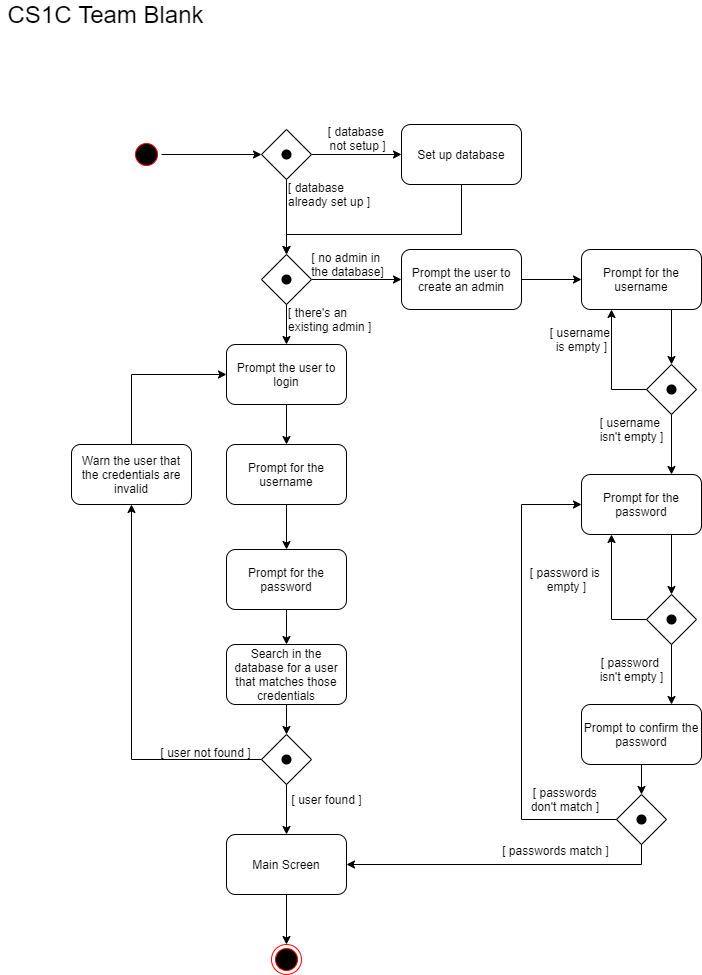

The diagram above was exported from draw.io. Its source (the exported page's mxGraphModel, read from the mxfile embedded in the PNG):
<mxGraphModel dx="2062" dy="1073" grid="1" gridSize="10" guides="1" tooltips="1" connect="1" arrows="1" fold="1" page="1" pageScale="1" pageWidth="850" pageHeight="1100" math="0" shadow="0">
  <root>
    <mxCell id="0" />
    <mxCell id="1" parent="0" />
    <mxCell id="ia4FZ6ar48vSc0hZvPE_-3" value="" style="ellipse;html=1;shape=endState;fillColor=#000000;strokeColor=#ff0000;" parent="1" vertex="1">
      <mxGeometry x="310" y="980" width="30" height="30" as="geometry" />
    </mxCell>
    <mxCell id="ia4FZ6ar48vSc0hZvPE_-17" style="edgeStyle=orthogonalEdgeStyle;rounded=0;orthogonalLoop=1;jettySize=auto;html=1;exitX=1;exitY=0.5;exitDx=0;exitDy=0;entryX=0;entryY=0.5;entryDx=0;entryDy=0;" parent="1" source="ia4FZ6ar48vSc0hZvPE_-7" target="ia4FZ6ar48vSc0hZvPE_-13" edge="1">
      <mxGeometry relative="1" as="geometry" />
    </mxCell>
    <mxCell id="ia4FZ6ar48vSc0hZvPE_-7" value="" style="ellipse;html=1;shape=startState;fillColor=#000000;strokeColor=#ff0000;" parent="1" vertex="1">
      <mxGeometry x="170" y="175" width="30" height="30" as="geometry" />
    </mxCell>
    <mxCell id="ia4FZ6ar48vSc0hZvPE_-20" style="edgeStyle=orthogonalEdgeStyle;rounded=0;orthogonalLoop=1;jettySize=auto;html=1;exitX=1;exitY=0.5;exitDx=0;exitDy=0;" parent="1" source="ia4FZ6ar48vSc0hZvPE_-13" target="ia4FZ6ar48vSc0hZvPE_-19" edge="1">
      <mxGeometry relative="1" as="geometry" />
    </mxCell>
    <mxCell id="ia4FZ6ar48vSc0hZvPE_-26" style="edgeStyle=orthogonalEdgeStyle;rounded=0;orthogonalLoop=1;jettySize=auto;html=1;exitX=0.5;exitY=1;exitDx=0;exitDy=0;entryX=0.5;entryY=0;entryDx=0;entryDy=0;" parent="1" source="ia4FZ6ar48vSc0hZvPE_-13" target="ia4FZ6ar48vSc0hZvPE_-24" edge="1">
      <mxGeometry relative="1" as="geometry" />
    </mxCell>
    <mxCell id="ia4FZ6ar48vSc0hZvPE_-18" value="[ database &lt;br&gt;already set up ]" style="text;html=1;align=left;verticalAlign=middle;resizable=0;points=[];autosize=1;" parent="1" vertex="1">
      <mxGeometry x="325" y="215" width="100" height="30" as="geometry" />
    </mxCell>
    <mxCell id="ia4FZ6ar48vSc0hZvPE_-27" style="edgeStyle=orthogonalEdgeStyle;rounded=0;orthogonalLoop=1;jettySize=auto;html=1;exitX=0.5;exitY=1;exitDx=0;exitDy=0;entryX=0.5;entryY=0;entryDx=0;entryDy=0;" parent="1" source="ia4FZ6ar48vSc0hZvPE_-19" target="ia4FZ6ar48vSc0hZvPE_-24" edge="1">
      <mxGeometry relative="1" as="geometry">
        <Array as="points">
          <mxPoint x="500" y="270" />
          <mxPoint x="325" y="270" />
        </Array>
      </mxGeometry>
    </mxCell>
    <mxCell id="ia4FZ6ar48vSc0hZvPE_-19" value="Set up database" style="rounded=1;whiteSpace=wrap;html=1;fillColor=#ffffff;gradientColor=none;" parent="1" vertex="1">
      <mxGeometry x="440" y="160" width="120" height="60" as="geometry" />
    </mxCell>
    <mxCell id="ia4FZ6ar48vSc0hZvPE_-21" value="[ database &lt;br&gt;not setup ]" style="text;html=1;align=center;verticalAlign=middle;resizable=0;points=[];autosize=1;" parent="1" vertex="1">
      <mxGeometry x="361" y="159" width="70" height="30" as="geometry" />
    </mxCell>
    <mxCell id="ia4FZ6ar48vSc0hZvPE_-33" style="edgeStyle=orthogonalEdgeStyle;rounded=0;orthogonalLoop=1;jettySize=auto;html=1;exitX=1;exitY=0.5;exitDx=0;exitDy=0;entryX=0;entryY=0.5;entryDx=0;entryDy=0;" parent="1" source="ia4FZ6ar48vSc0hZvPE_-24" target="ia4FZ6ar48vSc0hZvPE_-32" edge="1">
      <mxGeometry relative="1" as="geometry">
        <mxPoint x="440" y="315" as="targetPoint" />
      </mxGeometry>
    </mxCell>
    <mxCell id="ia4FZ6ar48vSc0hZvPE_-114" style="edgeStyle=orthogonalEdgeStyle;rounded=0;orthogonalLoop=1;jettySize=auto;html=1;exitX=0.5;exitY=1;exitDx=0;exitDy=0;entryX=0.5;entryY=0;entryDx=0;entryDy=0;" parent="1" source="ia4FZ6ar48vSc0hZvPE_-28" target="ia4FZ6ar48vSc0hZvPE_-3" edge="1">
      <mxGeometry relative="1" as="geometry" />
    </mxCell>
    <mxCell id="ia4FZ6ar48vSc0hZvPE_-28" value="Main Screen" style="rounded=1;whiteSpace=wrap;html=1;fillColor=#ffffff;gradientColor=none;" parent="1" vertex="1">
      <mxGeometry x="265" y="870" width="120" height="60" as="geometry" />
    </mxCell>
    <mxCell id="ia4FZ6ar48vSc0hZvPE_-30" value="[ there's an &lt;br&gt;existing admin&amp;nbsp;]" style="text;html=1;align=left;verticalAlign=middle;resizable=0;points=[];autosize=1;" parent="1" vertex="1">
      <mxGeometry x="325" y="340" width="100" height="30" as="geometry" />
    </mxCell>
    <mxCell id="ia4FZ6ar48vSc0hZvPE_-31" value="[ no admin in &lt;br&gt;the database]" style="text;html=1;align=center;verticalAlign=middle;resizable=0;points=[];autosize=1;" parent="1" vertex="1">
      <mxGeometry x="341" y="285" width="90" height="30" as="geometry" />
    </mxCell>
    <mxCell id="ia4FZ6ar48vSc0hZvPE_-35" style="edgeStyle=orthogonalEdgeStyle;rounded=0;orthogonalLoop=1;jettySize=auto;html=1;exitX=1;exitY=0.5;exitDx=0;exitDy=0;entryX=0;entryY=0.5;entryDx=0;entryDy=0;" parent="1" source="ia4FZ6ar48vSc0hZvPE_-32" target="ia4FZ6ar48vSc0hZvPE_-34" edge="1">
      <mxGeometry relative="1" as="geometry" />
    </mxCell>
    <mxCell id="ia4FZ6ar48vSc0hZvPE_-32" value="Prompt the user to create an admin" style="rounded=1;whiteSpace=wrap;html=1;fillColor=#ffffff;gradientColor=none;" parent="1" vertex="1">
      <mxGeometry x="440" y="285" width="120" height="60" as="geometry" />
    </mxCell>
    <mxCell id="ia4FZ6ar48vSc0hZvPE_-45" style="edgeStyle=orthogonalEdgeStyle;rounded=0;orthogonalLoop=1;jettySize=auto;html=1;exitX=0.75;exitY=1;exitDx=0;exitDy=0;entryX=0.5;entryY=0;entryDx=0;entryDy=0;" parent="1" source="ia4FZ6ar48vSc0hZvPE_-34" target="ia4FZ6ar48vSc0hZvPE_-50" edge="1">
      <mxGeometry relative="1" as="geometry">
        <mxPoint x="710" y="400" as="targetPoint" />
      </mxGeometry>
    </mxCell>
    <mxCell id="ia4FZ6ar48vSc0hZvPE_-34" value="Prompt for the username" style="rounded=1;whiteSpace=wrap;html=1;fillColor=#ffffff;gradientColor=none;" parent="1" vertex="1">
      <mxGeometry x="620" y="285" width="120" height="60" as="geometry" />
    </mxCell>
    <mxCell id="ia4FZ6ar48vSc0hZvPE_-42" value="" style="group" parent="1" vertex="1" connectable="0">
      <mxGeometry x="300" y="165" width="50" height="50" as="geometry" />
    </mxCell>
    <mxCell id="ia4FZ6ar48vSc0hZvPE_-13" value="" style="rhombus;whiteSpace=wrap;html=1;gradientColor=none;" parent="ia4FZ6ar48vSc0hZvPE_-42" vertex="1">
      <mxGeometry width="50" height="50" as="geometry" />
    </mxCell>
    <mxCell id="ia4FZ6ar48vSc0hZvPE_-16" value="" style="ellipse;whiteSpace=wrap;html=1;aspect=fixed;gradientColor=none;strokeColor=none;fillColor=#000000;" parent="ia4FZ6ar48vSc0hZvPE_-42" vertex="1">
      <mxGeometry x="20" y="20" width="10" height="10" as="geometry" />
    </mxCell>
    <mxCell id="ia4FZ6ar48vSc0hZvPE_-47" value="" style="group" parent="1" vertex="1" connectable="0">
      <mxGeometry x="300" y="290" width="50" height="50" as="geometry" />
    </mxCell>
    <mxCell id="ia4FZ6ar48vSc0hZvPE_-41" value="" style="group" parent="ia4FZ6ar48vSc0hZvPE_-47" vertex="1" connectable="0">
      <mxGeometry width="50" height="50" as="geometry" />
    </mxCell>
    <mxCell id="ia4FZ6ar48vSc0hZvPE_-24" value="" style="rhombus;whiteSpace=wrap;html=1;gradientColor=none;" parent="ia4FZ6ar48vSc0hZvPE_-41" vertex="1">
      <mxGeometry width="50" height="50" as="geometry" />
    </mxCell>
    <mxCell id="ia4FZ6ar48vSc0hZvPE_-25" value="" style="ellipse;whiteSpace=wrap;html=1;aspect=fixed;gradientColor=none;strokeColor=none;fillColor=#000000;" parent="ia4FZ6ar48vSc0hZvPE_-41" vertex="1">
      <mxGeometry x="20" y="20" width="10" height="10" as="geometry" />
    </mxCell>
    <mxCell id="ia4FZ6ar48vSc0hZvPE_-48" value="" style="group" parent="1" vertex="1" connectable="0">
      <mxGeometry x="685" y="400" width="50" height="50" as="geometry" />
    </mxCell>
    <mxCell id="ia4FZ6ar48vSc0hZvPE_-49" value="" style="group" parent="ia4FZ6ar48vSc0hZvPE_-48" vertex="1" connectable="0">
      <mxGeometry width="50" height="50" as="geometry" />
    </mxCell>
    <mxCell id="ia4FZ6ar48vSc0hZvPE_-50" value="" style="rhombus;whiteSpace=wrap;html=1;gradientColor=none;" parent="ia4FZ6ar48vSc0hZvPE_-49" vertex="1">
      <mxGeometry width="50" height="50" as="geometry" />
    </mxCell>
    <mxCell id="ia4FZ6ar48vSc0hZvPE_-51" value="" style="ellipse;whiteSpace=wrap;html=1;aspect=fixed;gradientColor=none;strokeColor=none;fillColor=#000000;" parent="ia4FZ6ar48vSc0hZvPE_-49" vertex="1">
      <mxGeometry x="20" y="20" width="10" height="10" as="geometry" />
    </mxCell>
    <mxCell id="ia4FZ6ar48vSc0hZvPE_-53" style="edgeStyle=orthogonalEdgeStyle;rounded=0;orthogonalLoop=1;jettySize=auto;html=1;exitX=0;exitY=0.5;exitDx=0;exitDy=0;entryX=0.25;entryY=1;entryDx=0;entryDy=0;" parent="1" source="ia4FZ6ar48vSc0hZvPE_-50" target="ia4FZ6ar48vSc0hZvPE_-34" edge="1">
      <mxGeometry relative="1" as="geometry" />
    </mxCell>
    <mxCell id="ia4FZ6ar48vSc0hZvPE_-54" value="[ username &lt;br&gt;is empty ]" style="text;html=1;align=center;verticalAlign=middle;resizable=0;points=[];autosize=1;" parent="1" vertex="1">
      <mxGeometry x="580" y="360" width="80" height="30" as="geometry" />
    </mxCell>
    <mxCell id="ia4FZ6ar48vSc0hZvPE_-62" style="edgeStyle=orthogonalEdgeStyle;rounded=0;orthogonalLoop=1;jettySize=auto;html=1;exitX=0.75;exitY=1;exitDx=0;exitDy=0;entryX=0.5;entryY=0;entryDx=0;entryDy=0;" parent="1" source="ia4FZ6ar48vSc0hZvPE_-55" target="ia4FZ6ar48vSc0hZvPE_-60" edge="1">
      <mxGeometry relative="1" as="geometry" />
    </mxCell>
    <mxCell id="ia4FZ6ar48vSc0hZvPE_-55" value="Prompt for the password" style="rounded=1;whiteSpace=wrap;html=1;fillColor=#ffffff;gradientColor=none;" parent="1" vertex="1">
      <mxGeometry x="620" y="510" width="120" height="60" as="geometry" />
    </mxCell>
    <mxCell id="ia4FZ6ar48vSc0hZvPE_-56" style="edgeStyle=orthogonalEdgeStyle;rounded=0;orthogonalLoop=1;jettySize=auto;html=1;exitX=0.5;exitY=1;exitDx=0;exitDy=0;entryX=0.75;entryY=0;entryDx=0;entryDy=0;" parent="1" source="ia4FZ6ar48vSc0hZvPE_-50" target="ia4FZ6ar48vSc0hZvPE_-55" edge="1">
      <mxGeometry relative="1" as="geometry" />
    </mxCell>
    <mxCell id="ia4FZ6ar48vSc0hZvPE_-57" value="[ username &lt;br&gt;isn't empty ]" style="text;html=1;align=center;verticalAlign=middle;resizable=0;points=[];autosize=1;" parent="1" vertex="1">
      <mxGeometry x="630" y="450" width="80" height="30" as="geometry" />
    </mxCell>
    <mxCell id="ia4FZ6ar48vSc0hZvPE_-58" value="" style="group" parent="1" vertex="1" connectable="0">
      <mxGeometry x="685" y="630" width="50" height="50" as="geometry" />
    </mxCell>
    <mxCell id="ia4FZ6ar48vSc0hZvPE_-59" value="" style="group" parent="ia4FZ6ar48vSc0hZvPE_-58" vertex="1" connectable="0">
      <mxGeometry width="50" height="50" as="geometry" />
    </mxCell>
    <mxCell id="ia4FZ6ar48vSc0hZvPE_-60" value="" style="rhombus;whiteSpace=wrap;html=1;gradientColor=none;" parent="ia4FZ6ar48vSc0hZvPE_-59" vertex="1">
      <mxGeometry width="50" height="50" as="geometry" />
    </mxCell>
    <mxCell id="ia4FZ6ar48vSc0hZvPE_-61" value="" style="ellipse;whiteSpace=wrap;html=1;aspect=fixed;gradientColor=none;strokeColor=none;fillColor=#000000;" parent="ia4FZ6ar48vSc0hZvPE_-59" vertex="1">
      <mxGeometry x="20" y="20" width="10" height="10" as="geometry" />
    </mxCell>
    <mxCell id="ia4FZ6ar48vSc0hZvPE_-63" style="edgeStyle=orthogonalEdgeStyle;rounded=0;orthogonalLoop=1;jettySize=auto;html=1;exitX=0;exitY=0.5;exitDx=0;exitDy=0;entryX=0.25;entryY=1;entryDx=0;entryDy=0;" parent="1" source="ia4FZ6ar48vSc0hZvPE_-60" target="ia4FZ6ar48vSc0hZvPE_-55" edge="1">
      <mxGeometry relative="1" as="geometry" />
    </mxCell>
    <mxCell id="ia4FZ6ar48vSc0hZvPE_-64" value="[ password is &lt;br&gt;empty ]" style="text;html=1;align=center;verticalAlign=middle;resizable=0;points=[];autosize=1;" parent="1" vertex="1">
      <mxGeometry x="560" y="600" width="90" height="30" as="geometry" />
    </mxCell>
    <mxCell id="ia4FZ6ar48vSc0hZvPE_-79" style="edgeStyle=orthogonalEdgeStyle;rounded=0;orthogonalLoop=1;jettySize=auto;html=1;exitX=0.5;exitY=1;exitDx=0;exitDy=0;entryX=0.5;entryY=0;entryDx=0;entryDy=0;" parent="1" source="ia4FZ6ar48vSc0hZvPE_-65" target="ia4FZ6ar48vSc0hZvPE_-77" edge="1">
      <mxGeometry relative="1" as="geometry" />
    </mxCell>
    <mxCell id="ia4FZ6ar48vSc0hZvPE_-65" value="Prompt to confirm the password" style="rounded=1;whiteSpace=wrap;html=1;fillColor=#ffffff;gradientColor=none;" parent="1" vertex="1">
      <mxGeometry x="620" y="740" width="120" height="60" as="geometry" />
    </mxCell>
    <mxCell id="ia4FZ6ar48vSc0hZvPE_-66" style="edgeStyle=orthogonalEdgeStyle;rounded=0;orthogonalLoop=1;jettySize=auto;html=1;exitX=0.5;exitY=1;exitDx=0;exitDy=0;entryX=0.75;entryY=0;entryDx=0;entryDy=0;" parent="1" source="ia4FZ6ar48vSc0hZvPE_-60" target="ia4FZ6ar48vSc0hZvPE_-65" edge="1">
      <mxGeometry relative="1" as="geometry" />
    </mxCell>
    <mxCell id="ia4FZ6ar48vSc0hZvPE_-67" value="[ password&amp;nbsp;&lt;br&gt;isn't empty ]" style="text;html=1;align=center;verticalAlign=middle;resizable=0;points=[];autosize=1;" parent="1" vertex="1">
      <mxGeometry x="630" y="690" width="80" height="30" as="geometry" />
    </mxCell>
    <mxCell id="ia4FZ6ar48vSc0hZvPE_-75" value="" style="group" parent="1" vertex="1" connectable="0">
      <mxGeometry x="655" y="830" width="50" height="50" as="geometry" />
    </mxCell>
    <mxCell id="ia4FZ6ar48vSc0hZvPE_-76" value="" style="group" parent="ia4FZ6ar48vSc0hZvPE_-75" vertex="1" connectable="0">
      <mxGeometry width="50" height="50" as="geometry" />
    </mxCell>
    <mxCell id="ia4FZ6ar48vSc0hZvPE_-77" value="" style="rhombus;whiteSpace=wrap;html=1;gradientColor=none;" parent="ia4FZ6ar48vSc0hZvPE_-76" vertex="1">
      <mxGeometry width="50" height="50" as="geometry" />
    </mxCell>
    <mxCell id="ia4FZ6ar48vSc0hZvPE_-78" value="" style="ellipse;whiteSpace=wrap;html=1;aspect=fixed;gradientColor=none;strokeColor=none;fillColor=#000000;" parent="ia4FZ6ar48vSc0hZvPE_-76" vertex="1">
      <mxGeometry x="20" y="20" width="10" height="10" as="geometry" />
    </mxCell>
    <mxCell id="ia4FZ6ar48vSc0hZvPE_-80" style="edgeStyle=orthogonalEdgeStyle;rounded=0;orthogonalLoop=1;jettySize=auto;html=1;exitX=0;exitY=0.5;exitDx=0;exitDy=0;entryX=0;entryY=0.5;entryDx=0;entryDy=0;" parent="1" source="ia4FZ6ar48vSc0hZvPE_-77" target="ia4FZ6ar48vSc0hZvPE_-55" edge="1">
      <mxGeometry relative="1" as="geometry">
        <Array as="points">
          <mxPoint x="560" y="855" />
          <mxPoint x="560" y="540" />
        </Array>
      </mxGeometry>
    </mxCell>
    <mxCell id="ia4FZ6ar48vSc0hZvPE_-81" value="[ passwords &lt;br&gt;don't match ]&amp;nbsp;" style="text;html=1;align=center;verticalAlign=middle;resizable=0;points=[];autosize=1;" parent="1" vertex="1">
      <mxGeometry x="560" y="820" width="90" height="30" as="geometry" />
    </mxCell>
    <mxCell id="ia4FZ6ar48vSc0hZvPE_-82" style="edgeStyle=orthogonalEdgeStyle;rounded=0;orthogonalLoop=1;jettySize=auto;html=1;exitX=0.5;exitY=1;exitDx=0;exitDy=0;entryX=1;entryY=0.5;entryDx=0;entryDy=0;" parent="1" source="ia4FZ6ar48vSc0hZvPE_-77" target="ia4FZ6ar48vSc0hZvPE_-28" edge="1">
      <mxGeometry relative="1" as="geometry" />
    </mxCell>
    <mxCell id="ia4FZ6ar48vSc0hZvPE_-83" value="[ passwords match ]" style="text;html=1;align=center;verticalAlign=middle;resizable=0;points=[];autosize=1;" parent="1" vertex="1">
      <mxGeometry x="534" y="876" width="120" height="20" as="geometry" />
    </mxCell>
    <mxCell id="ia4FZ6ar48vSc0hZvPE_-89" style="edgeStyle=orthogonalEdgeStyle;rounded=0;orthogonalLoop=1;jettySize=auto;html=1;exitX=0.5;exitY=1;exitDx=0;exitDy=0;" parent="1" source="ia4FZ6ar48vSc0hZvPE_-85" target="ia4FZ6ar48vSc0hZvPE_-88" edge="1">
      <mxGeometry relative="1" as="geometry" />
    </mxCell>
    <mxCell id="ia4FZ6ar48vSc0hZvPE_-85" value="Prompt the user to login" style="rounded=1;whiteSpace=wrap;html=1;fillColor=#ffffff;gradientColor=none;" parent="1" vertex="1">
      <mxGeometry x="265" y="380" width="120" height="60" as="geometry" />
    </mxCell>
    <mxCell id="ia4FZ6ar48vSc0hZvPE_-86" style="edgeStyle=orthogonalEdgeStyle;rounded=0;orthogonalLoop=1;jettySize=auto;html=1;exitX=0.5;exitY=1;exitDx=0;exitDy=0;entryX=0.5;entryY=0;entryDx=0;entryDy=0;" parent="1" source="ia4FZ6ar48vSc0hZvPE_-24" target="ia4FZ6ar48vSc0hZvPE_-85" edge="1">
      <mxGeometry relative="1" as="geometry" />
    </mxCell>
    <mxCell id="ia4FZ6ar48vSc0hZvPE_-91" style="edgeStyle=orthogonalEdgeStyle;rounded=0;orthogonalLoop=1;jettySize=auto;html=1;exitX=0.5;exitY=1;exitDx=0;exitDy=0;entryX=0.5;entryY=0;entryDx=0;entryDy=0;" parent="1" source="ia4FZ6ar48vSc0hZvPE_-88" target="ia4FZ6ar48vSc0hZvPE_-90" edge="1">
      <mxGeometry relative="1" as="geometry" />
    </mxCell>
    <mxCell id="ia4FZ6ar48vSc0hZvPE_-88" value="Prompt for the username" style="rounded=1;whiteSpace=wrap;html=1;fillColor=#ffffff;gradientColor=none;" parent="1" vertex="1">
      <mxGeometry x="265" y="480" width="120" height="60" as="geometry" />
    </mxCell>
    <mxCell id="ia4FZ6ar48vSc0hZvPE_-96" style="edgeStyle=orthogonalEdgeStyle;rounded=0;orthogonalLoop=1;jettySize=auto;html=1;exitX=0.5;exitY=1;exitDx=0;exitDy=0;entryX=0.5;entryY=0;entryDx=0;entryDy=0;" parent="1" source="ia4FZ6ar48vSc0hZvPE_-90" edge="1">
      <mxGeometry relative="1" as="geometry">
        <mxPoint x="325" y="680" as="targetPoint" />
      </mxGeometry>
    </mxCell>
    <mxCell id="ia4FZ6ar48vSc0hZvPE_-90" value="Prompt for the password" style="rounded=1;whiteSpace=wrap;html=1;fillColor=#ffffff;gradientColor=none;" parent="1" vertex="1">
      <mxGeometry x="265" y="585" width="120" height="60" as="geometry" />
    </mxCell>
    <mxCell id="ia4FZ6ar48vSc0hZvPE_-99" style="edgeStyle=orthogonalEdgeStyle;rounded=0;orthogonalLoop=1;jettySize=auto;html=1;exitX=0.5;exitY=0;exitDx=0;exitDy=0;entryX=0;entryY=0.5;entryDx=0;entryDy=0;" parent="1" source="ia4FZ6ar48vSc0hZvPE_-98" target="ia4FZ6ar48vSc0hZvPE_-85" edge="1">
      <mxGeometry relative="1" as="geometry" />
    </mxCell>
    <mxCell id="ia4FZ6ar48vSc0hZvPE_-98" value="Warn the user that the&amp;nbsp;credentials are invalid" style="rounded=1;whiteSpace=wrap;html=1;fillColor=#ffffff;gradientColor=none;" parent="1" vertex="1">
      <mxGeometry x="110" y="480" width="120" height="60" as="geometry" />
    </mxCell>
    <mxCell id="ia4FZ6ar48vSc0hZvPE_-108" style="edgeStyle=orthogonalEdgeStyle;rounded=0;orthogonalLoop=1;jettySize=auto;html=1;exitX=0.5;exitY=1;exitDx=0;exitDy=0;entryX=0.5;entryY=0;entryDx=0;entryDy=0;" parent="1" source="ia4FZ6ar48vSc0hZvPE_-102" target="ia4FZ6ar48vSc0hZvPE_-105" edge="1">
      <mxGeometry relative="1" as="geometry" />
    </mxCell>
    <mxCell id="ia4FZ6ar48vSc0hZvPE_-102" value="Search in the database for a user that matches those credentials" style="rounded=1;whiteSpace=wrap;html=1;fillColor=#ffffff;gradientColor=none;" parent="1" vertex="1">
      <mxGeometry x="265" y="680" width="120" height="60" as="geometry" />
    </mxCell>
    <mxCell id="ia4FZ6ar48vSc0hZvPE_-103" value="" style="group" parent="1" vertex="1" connectable="0">
      <mxGeometry x="300" y="770" width="50" height="50" as="geometry" />
    </mxCell>
    <mxCell id="ia4FZ6ar48vSc0hZvPE_-104" value="" style="group" parent="ia4FZ6ar48vSc0hZvPE_-103" vertex="1" connectable="0">
      <mxGeometry width="50" height="50" as="geometry" />
    </mxCell>
    <mxCell id="ia4FZ6ar48vSc0hZvPE_-105" value="" style="rhombus;whiteSpace=wrap;html=1;gradientColor=none;" parent="ia4FZ6ar48vSc0hZvPE_-104" vertex="1">
      <mxGeometry width="50" height="50" as="geometry" />
    </mxCell>
    <mxCell id="ia4FZ6ar48vSc0hZvPE_-106" value="" style="ellipse;whiteSpace=wrap;html=1;aspect=fixed;gradientColor=none;strokeColor=none;fillColor=#000000;" parent="ia4FZ6ar48vSc0hZvPE_-104" vertex="1">
      <mxGeometry x="20" y="20" width="10" height="10" as="geometry" />
    </mxCell>
    <mxCell id="ia4FZ6ar48vSc0hZvPE_-109" style="edgeStyle=orthogonalEdgeStyle;rounded=0;orthogonalLoop=1;jettySize=auto;html=1;exitX=0.5;exitY=1;exitDx=0;exitDy=0;entryX=0.5;entryY=0;entryDx=0;entryDy=0;" parent="1" source="ia4FZ6ar48vSc0hZvPE_-105" target="ia4FZ6ar48vSc0hZvPE_-28" edge="1">
      <mxGeometry relative="1" as="geometry" />
    </mxCell>
    <mxCell id="ia4FZ6ar48vSc0hZvPE_-110" value="[ user found ]" style="text;html=1;align=center;verticalAlign=middle;resizable=0;points=[];autosize=1;" parent="1" vertex="1">
      <mxGeometry x="320" y="825" width="90" height="20" as="geometry" />
    </mxCell>
    <mxCell id="ia4FZ6ar48vSc0hZvPE_-111" value="[ user not found ]" style="text;html=1;align=center;verticalAlign=middle;resizable=0;points=[];autosize=1;" parent="1" vertex="1">
      <mxGeometry x="189" y="778" width="110" height="20" as="geometry" />
    </mxCell>
    <mxCell id="ia4FZ6ar48vSc0hZvPE_-112" style="edgeStyle=orthogonalEdgeStyle;rounded=0;orthogonalLoop=1;jettySize=auto;html=1;exitX=0;exitY=0.5;exitDx=0;exitDy=0;entryX=0.5;entryY=1;entryDx=0;entryDy=0;" parent="1" source="ia4FZ6ar48vSc0hZvPE_-105" target="ia4FZ6ar48vSc0hZvPE_-98" edge="1">
      <mxGeometry relative="1" as="geometry" />
    </mxCell>
    <mxCell id="w8-mGKlFVKqG7H2_Xjxd-1" value="&lt;font style=&quot;font-size: 24px&quot;&gt;CS1C Team Blank&lt;/font&gt;" style="text;html=1;align=center;verticalAlign=middle;resizable=0;points=[];autosize=1;" parent="1" vertex="1">
      <mxGeometry x="39" y="40" width="210" height="20" as="geometry" />
    </mxCell>
  </root>
</mxGraphModel>